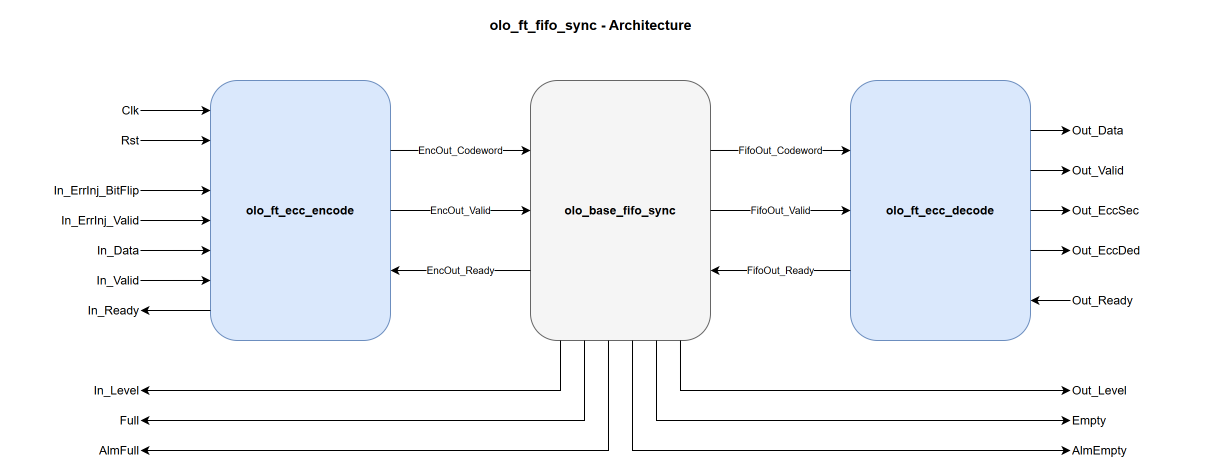

The diagram above was exported from draw.io. Its source (the exported page's mxGraphModel, read from the mxfile embedded in the PNG):
<mxGraphModel dx="1200" dy="800" grid="1" gridSize="10" guides="1" tooltips="1" connect="1" arrows="1" fold="1" page="1" pageScale="1" pageWidth="1240" pageHeight="500" math="0" shadow="0">
  <root>
    <mxCell id="0" />
    <mxCell id="1" parent="0" />
    <mxCell id="title" value="olo_ft_fifo_sync - Architecture" style="text;html=1;align=center;verticalAlign=middle;fontSize=14;fontStyle=1" vertex="1" parent="1">
      <mxGeometry x="370" y="10" width="500" height="30" as="geometry" />
    </mxCell>
    <mxCell id="enc" value="olo_ft_ecc_encode" style="rounded=1;whiteSpace=wrap;html=1;fillColor=#dae8fc;strokeColor=#6c8ebf;fontStyle=1;" vertex="1" parent="1">
      <mxGeometry x="240" y="80" width="180" height="260" as="geometry" />
    </mxCell>
    <mxCell id="fifo" value="olo_base_fifo_sync" style="rounded=1;whiteSpace=wrap;html=1;fillColor=#f5f5f5;strokeColor=#666666;fontStyle=1;" vertex="1" parent="1">
      <mxGeometry x="560" y="80" width="180" height="260" as="geometry" />
    </mxCell>
    <mxCell id="dec" value="olo_ft_ecc_decode" style="rounded=1;whiteSpace=wrap;html=1;fillColor=#dae8fc;strokeColor=#6c8ebf;fontStyle=1;" vertex="1" parent="1">
      <mxGeometry x="880" y="80" width="180" height="260" as="geometry" />
    </mxCell>
    <mxCell id="li0" value="Clk" style="text;html=1;align=right;verticalAlign=middle;" vertex="1" parent="1">
      <mxGeometry x="40" y="100" width="130" height="20" as="geometry" />
    </mxCell>
    <mxCell id="e1" style="endArrow=classic;html=1;edgeStyle=none;fontSize=10;exitX=1;exitY=0.5;exitDx=0;exitDy=0;entryX=0;entryY=0.1154;entryDx=0;entryDy=0;" edge="1" parent="1" source="li0" target="enc">
      <mxGeometry relative="1" as="geometry" />
    </mxCell>
    <mxCell id="li1" value="Rst" style="text;html=1;align=right;verticalAlign=middle;" vertex="1" parent="1">
      <mxGeometry x="40" y="130" width="130" height="20" as="geometry" />
    </mxCell>
    <mxCell id="e2" style="endArrow=classic;html=1;edgeStyle=none;fontSize=10;exitX=1;exitY=0.5;exitDx=0;exitDy=0;entryX=0;entryY=0.2308;entryDx=0;entryDy=0;" edge="1" parent="1" source="li1" target="enc">
      <mxGeometry relative="1" as="geometry" />
    </mxCell>
    <mxCell id="li2" value="In_ErrInj_BitFlip" style="text;html=1;align=right;verticalAlign=middle;" vertex="1" parent="1">
      <mxGeometry x="40" y="180" width="130" height="20" as="geometry" />
    </mxCell>
    <mxCell id="e3" style="endArrow=classic;html=1;edgeStyle=none;fontSize=10;exitX=1;exitY=0.5;exitDx=0;exitDy=0;entryX=0;entryY=0.4231;entryDx=0;entryDy=0;" edge="1" parent="1" source="li2" target="enc">
      <mxGeometry relative="1" as="geometry" />
    </mxCell>
    <mxCell id="li3" value="In_ErrInj_Valid" style="text;html=1;align=right;verticalAlign=middle;" vertex="1" parent="1">
      <mxGeometry x="40" y="210" width="130" height="20" as="geometry" />
    </mxCell>
    <mxCell id="e4" style="endArrow=classic;html=1;edgeStyle=none;fontSize=10;exitX=1;exitY=0.5;exitDx=0;exitDy=0;entryX=0;entryY=0.5385;entryDx=0;entryDy=0;" edge="1" parent="1" source="li3" target="enc">
      <mxGeometry relative="1" as="geometry" />
    </mxCell>
    <mxCell id="li4" value="In_Data" style="text;html=1;align=right;verticalAlign=middle;" vertex="1" parent="1">
      <mxGeometry x="40" y="240" width="130" height="20" as="geometry" />
    </mxCell>
    <mxCell id="e5" style="endArrow=classic;html=1;edgeStyle=none;fontSize=10;exitX=1;exitY=0.5;exitDx=0;exitDy=0;entryX=0;entryY=0.6538;entryDx=0;entryDy=0;" edge="1" parent="1" source="li4" target="enc">
      <mxGeometry relative="1" as="geometry" />
    </mxCell>
    <mxCell id="li5" value="In_Valid" style="text;html=1;align=right;verticalAlign=middle;" vertex="1" parent="1">
      <mxGeometry x="40" y="270" width="130" height="20" as="geometry" />
    </mxCell>
    <mxCell id="e6" style="endArrow=classic;html=1;edgeStyle=none;fontSize=10;exitX=1;exitY=0.5;exitDx=0;exitDy=0;entryX=0;entryY=0.7692;entryDx=0;entryDy=0;" edge="1" parent="1" source="li5" target="enc">
      <mxGeometry relative="1" as="geometry" />
    </mxCell>
    <mxCell id="lrdy" value="In_Ready" style="text;html=1;align=right;verticalAlign=middle;" vertex="1" parent="1">
      <mxGeometry x="40" y="300" width="130" height="20" as="geometry" />
    </mxCell>
    <mxCell id="e7" style="endArrow=classic;html=1;edgeStyle=none;fontSize=10;exitX=0;exitY=0.8846;exitDx=0;exitDy=0;entryX=1;entryY=0.5;entryDx=0;entryDy=0;" edge="1" parent="1" source="enc" target="lrdy">
      <mxGeometry relative="1" as="geometry" />
    </mxCell>
    <mxCell id="e8" value="EncOut_Codeword" style="endArrow=classic;html=1;edgeStyle=none;fontSize=10;exitX=1;exitY=0.2692;exitDx=0;exitDy=0;entryX=0;entryY=0.2692;entryDx=0;entryDy=0;" edge="1" parent="1" source="enc" target="fifo">
      <mxGeometry relative="1" as="geometry" />
    </mxCell>
    <mxCell id="e9" value="EncOut_Valid" style="endArrow=classic;html=1;edgeStyle=none;fontSize=10;exitX=1;exitY=0.5;exitDx=0;exitDy=0;entryX=0;entryY=0.5;entryDx=0;entryDy=0;" edge="1" parent="1" source="enc" target="fifo">
      <mxGeometry relative="1" as="geometry" />
    </mxCell>
    <mxCell id="e10" value="EncOut_Ready" style="endArrow=classic;html=1;edgeStyle=none;fontSize=10;exitX=0;exitY=0.7308;exitDx=0;exitDy=0;entryX=1;entryY=0.7308;entryDx=0;entryDy=0;" edge="1" parent="1" source="fifo" target="enc">
      <mxGeometry relative="1" as="geometry" />
    </mxCell>
    <mxCell id="e11" value="FifoOut_Codeword" style="endArrow=classic;html=1;edgeStyle=none;fontSize=10;exitX=1;exitY=0.2692;exitDx=0;exitDy=0;entryX=0;entryY=0.2692;entryDx=0;entryDy=0;" edge="1" parent="1" source="fifo" target="dec">
      <mxGeometry relative="1" as="geometry" />
    </mxCell>
    <mxCell id="e12" value="FifoOut_Valid" style="endArrow=classic;html=1;edgeStyle=none;fontSize=10;exitX=1;exitY=0.5;exitDx=0;exitDy=0;entryX=0;entryY=0.5;entryDx=0;entryDy=0;" edge="1" parent="1" source="fifo" target="dec">
      <mxGeometry relative="1" as="geometry" />
    </mxCell>
    <mxCell id="e13" value="FifoOut_Ready" style="endArrow=classic;html=1;edgeStyle=none;fontSize=10;exitX=0;exitY=0.7308;exitDx=0;exitDy=0;entryX=1;entryY=0.7308;entryDx=0;entryDy=0;" edge="1" parent="1" source="dec" target="fifo">
      <mxGeometry relative="1" as="geometry" />
    </mxCell>
    <mxCell id="bl0" value="In_Level" style="text;html=1;align=right;verticalAlign=middle;" vertex="1" parent="1">
      <mxGeometry x="40" y="380" width="130" height="20" as="geometry" />
    </mxCell>
    <mxCell id="e14" style="endArrow=classic;html=1;edgeStyle=orthogonalEdgeStyle;rounded=0;fontSize=10;exitX=0.1667;exitY=1;exitDx=0;exitDy=0;entryX=1;entryY=0.5;entryDx=0;entryDy=0;" edge="1" parent="1" source="fifo" target="bl0">
      <mxGeometry relative="1" as="geometry" />
    </mxCell>
    <mxCell id="bl1" value="Full" style="text;html=1;align=right;verticalAlign=middle;" vertex="1" parent="1">
      <mxGeometry x="40" y="410" width="130" height="20" as="geometry" />
    </mxCell>
    <mxCell id="e15" style="endArrow=classic;html=1;edgeStyle=orthogonalEdgeStyle;rounded=0;fontSize=10;exitX=0.3;exitY=1;exitDx=0;exitDy=0;entryX=1;entryY=0.5;entryDx=0;entryDy=0;" edge="1" parent="1" source="fifo" target="bl1">
      <mxGeometry relative="1" as="geometry" />
    </mxCell>
    <mxCell id="bl2" value="AlmFull" style="text;html=1;align=right;verticalAlign=middle;" vertex="1" parent="1">
      <mxGeometry x="40" y="440" width="130" height="20" as="geometry" />
    </mxCell>
    <mxCell id="e16" style="endArrow=classic;html=1;edgeStyle=orthogonalEdgeStyle;rounded=0;fontSize=10;exitX=0.4333;exitY=1;exitDx=0;exitDy=0;entryX=1;entryY=0.5;entryDx=0;entryDy=0;" edge="1" parent="1" source="fifo" target="bl2">
      <mxGeometry relative="1" as="geometry" />
    </mxCell>
    <mxCell id="br0" value="Out_Level" style="text;html=1;align=left;verticalAlign=middle;" vertex="1" parent="1">
      <mxGeometry x="1100" y="380" width="130" height="20" as="geometry" />
    </mxCell>
    <mxCell id="e17" style="endArrow=classic;html=1;edgeStyle=orthogonalEdgeStyle;rounded=0;fontSize=10;exitX=0.8333;exitY=1;exitDx=0;exitDy=0;entryX=0;entryY=0.5;entryDx=0;entryDy=0;" edge="1" parent="1" source="fifo" target="br0">
      <mxGeometry relative="1" as="geometry" />
    </mxCell>
    <mxCell id="br1" value="Empty" style="text;html=1;align=left;verticalAlign=middle;" vertex="1" parent="1">
      <mxGeometry x="1100" y="410" width="130" height="20" as="geometry" />
    </mxCell>
    <mxCell id="e18" style="endArrow=classic;html=1;edgeStyle=orthogonalEdgeStyle;rounded=0;fontSize=10;exitX=0.7;exitY=1;exitDx=0;exitDy=0;entryX=0;entryY=0.5;entryDx=0;entryDy=0;" edge="1" parent="1" source="fifo" target="br1">
      <mxGeometry relative="1" as="geometry" />
    </mxCell>
    <mxCell id="br2" value="AlmEmpty" style="text;html=1;align=left;verticalAlign=middle;" vertex="1" parent="1">
      <mxGeometry x="1100" y="440" width="130" height="20" as="geometry" />
    </mxCell>
    <mxCell id="e19" style="endArrow=classic;html=1;edgeStyle=orthogonalEdgeStyle;rounded=0;fontSize=10;exitX=0.5667;exitY=1;exitDx=0;exitDy=0;entryX=0;entryY=0.5;entryDx=0;entryDy=0;" edge="1" parent="1" source="fifo" target="br2">
      <mxGeometry relative="1" as="geometry" />
    </mxCell>
    <mxCell id="ro0" value="Out_Data" style="text;html=1;align=left;verticalAlign=middle;" vertex="1" parent="1">
      <mxGeometry x="1100" y="120" width="130" height="20" as="geometry" />
    </mxCell>
    <mxCell id="e20" style="endArrow=classic;html=1;edgeStyle=none;fontSize=10;exitX=1;exitY=0.1923;exitDx=0;exitDy=0;entryX=0;entryY=0.5;entryDx=0;entryDy=0;" edge="1" parent="1" source="dec" target="ro0">
      <mxGeometry relative="1" as="geometry" />
    </mxCell>
    <mxCell id="ro1" value="Out_Valid" style="text;html=1;align=left;verticalAlign=middle;" vertex="1" parent="1">
      <mxGeometry x="1100" y="160" width="130" height="20" as="geometry" />
    </mxCell>
    <mxCell id="e21" style="endArrow=classic;html=1;edgeStyle=none;fontSize=10;exitX=1;exitY=0.3462;exitDx=0;exitDy=0;entryX=0;entryY=0.5;entryDx=0;entryDy=0;" edge="1" parent="1" source="dec" target="ro1">
      <mxGeometry relative="1" as="geometry" />
    </mxCell>
    <mxCell id="ro2" value="Out_EccSec" style="text;html=1;align=left;verticalAlign=middle;" vertex="1" parent="1">
      <mxGeometry x="1100" y="200" width="130" height="20" as="geometry" />
    </mxCell>
    <mxCell id="e22" style="endArrow=classic;html=1;edgeStyle=none;fontSize=10;exitX=1;exitY=0.5;exitDx=0;exitDy=0;entryX=0;entryY=0.5;entryDx=0;entryDy=0;" edge="1" parent="1" source="dec" target="ro2">
      <mxGeometry relative="1" as="geometry" />
    </mxCell>
    <mxCell id="ro3" value="Out_EccDed" style="text;html=1;align=left;verticalAlign=middle;" vertex="1" parent="1">
      <mxGeometry x="1100" y="240" width="130" height="20" as="geometry" />
    </mxCell>
    <mxCell id="e23" style="endArrow=classic;html=1;edgeStyle=none;fontSize=10;exitX=1;exitY=0.6538;exitDx=0;exitDy=0;entryX=0;entryY=0.5;entryDx=0;entryDy=0;" edge="1" parent="1" source="dec" target="ro3">
      <mxGeometry relative="1" as="geometry" />
    </mxCell>
    <mxCell id="rrdy" value="Out_Ready" style="text;html=1;align=left;verticalAlign=middle;" vertex="1" parent="1">
      <mxGeometry x="1100" y="290" width="130" height="20" as="geometry" />
    </mxCell>
    <mxCell id="e24" style="endArrow=classic;html=1;edgeStyle=none;fontSize=10;exitX=0;exitY=0.5;exitDx=0;exitDy=0;entryX=1;entryY=0.8462;entryDx=0;entryDy=0;" edge="1" parent="1" source="rrdy" target="dec">
      <mxGeometry relative="1" as="geometry" />
    </mxCell>
  </root>
</mxGraphModel>